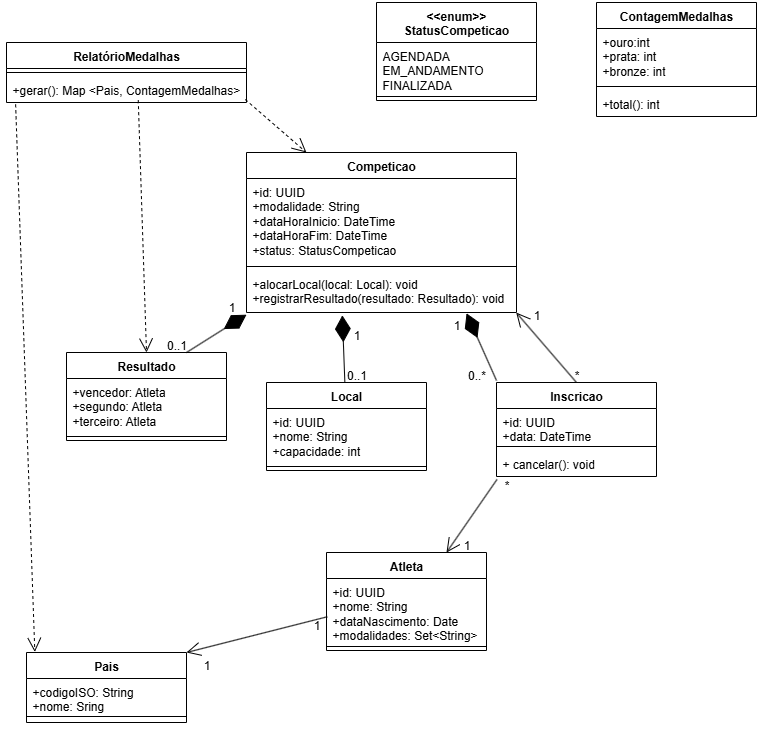

The diagram above was exported from draw.io. Its source (the exported page's mxGraphModel, read from the mxfile embedded in the PNG):
<mxGraphModel dx="983" dy="613" grid="1" gridSize="10" guides="1" tooltips="1" connect="1" arrows="1" fold="1" page="1" pageScale="1" pageWidth="827" pageHeight="1169" math="0" shadow="0">
  <root>
    <mxCell id="0" />
    <mxCell id="1" parent="0" />
    <mxCell id="D_SRV8tPxcgLL7g8VEt_-2" value="RelatórioMedalhas" style="swimlane;fontStyle=1;align=center;verticalAlign=top;childLayout=stackLayout;horizontal=1;startSize=26;horizontalStack=0;resizeParent=1;resizeParentMax=0;resizeLast=0;collapsible=1;marginBottom=0;whiteSpace=wrap;html=1;" vertex="1" parent="1">
      <mxGeometry x="30" y="50" width="240" height="60" as="geometry" />
    </mxCell>
    <mxCell id="D_SRV8tPxcgLL7g8VEt_-4" value="" style="line;strokeWidth=1;fillColor=none;align=left;verticalAlign=middle;spacingTop=-1;spacingLeft=3;spacingRight=3;rotatable=0;labelPosition=right;points=[];portConstraint=eastwest;strokeColor=inherit;" vertex="1" parent="D_SRV8tPxcgLL7g8VEt_-2">
      <mxGeometry y="26" width="240" height="8" as="geometry" />
    </mxCell>
    <mxCell id="D_SRV8tPxcgLL7g8VEt_-5" value="+gerar(): Map &amp;lt;Pais, ContagemMedalhas&amp;gt;" style="text;strokeColor=none;fillColor=none;align=left;verticalAlign=top;spacingLeft=4;spacingRight=4;overflow=hidden;rotatable=0;points=[[0,0.5],[1,0.5]];portConstraint=eastwest;whiteSpace=wrap;html=1;" vertex="1" parent="D_SRV8tPxcgLL7g8VEt_-2">
      <mxGeometry y="34" width="240" height="26" as="geometry" />
    </mxCell>
    <mxCell id="D_SRV8tPxcgLL7g8VEt_-6" value="Competicao" style="swimlane;fontStyle=1;align=center;verticalAlign=top;childLayout=stackLayout;horizontal=1;startSize=26;horizontalStack=0;resizeParent=1;resizeParentMax=0;resizeLast=0;collapsible=1;marginBottom=0;whiteSpace=wrap;html=1;" vertex="1" parent="1">
      <mxGeometry x="270" y="160" width="270" height="160" as="geometry" />
    </mxCell>
    <mxCell id="D_SRV8tPxcgLL7g8VEt_-7" value="+id: UUID&lt;div&gt;+modalidade: String&lt;/div&gt;&lt;div&gt;+dataHoraInicio: DateTime&lt;/div&gt;&lt;div&gt;+dataHoraFim: DateTime&lt;/div&gt;&lt;div&gt;+status: StatusCompeticao&lt;/div&gt;" style="text;strokeColor=none;fillColor=none;align=left;verticalAlign=top;spacingLeft=4;spacingRight=4;overflow=hidden;rotatable=0;points=[[0,0.5],[1,0.5]];portConstraint=eastwest;whiteSpace=wrap;html=1;" vertex="1" parent="D_SRV8tPxcgLL7g8VEt_-6">
      <mxGeometry y="26" width="270" height="84" as="geometry" />
    </mxCell>
    <mxCell id="D_SRV8tPxcgLL7g8VEt_-8" value="" style="line;strokeWidth=1;fillColor=none;align=left;verticalAlign=middle;spacingTop=-1;spacingLeft=3;spacingRight=3;rotatable=0;labelPosition=right;points=[];portConstraint=eastwest;strokeColor=inherit;" vertex="1" parent="D_SRV8tPxcgLL7g8VEt_-6">
      <mxGeometry y="110" width="270" height="8" as="geometry" />
    </mxCell>
    <mxCell id="D_SRV8tPxcgLL7g8VEt_-9" value="+alocarLocal(local: Local): void&lt;div&gt;+registrarResultado(resultado: Resultado): void&lt;/div&gt;" style="text;strokeColor=none;fillColor=none;align=left;verticalAlign=top;spacingLeft=4;spacingRight=4;overflow=hidden;rotatable=0;points=[[0,0.5],[1,0.5]];portConstraint=eastwest;whiteSpace=wrap;html=1;" vertex="1" parent="D_SRV8tPxcgLL7g8VEt_-6">
      <mxGeometry y="118" width="270" height="42" as="geometry" />
    </mxCell>
    <mxCell id="D_SRV8tPxcgLL7g8VEt_-13" value="" style="endArrow=open;endSize=12;dashed=1;html=1;rounded=0;entryX=0.222;entryY=0;entryDx=0;entryDy=0;entryPerimeter=0;exitX=0.995;exitY=0.885;exitDx=0;exitDy=0;exitPerimeter=0;" edge="1" parent="1" source="D_SRV8tPxcgLL7g8VEt_-5" target="D_SRV8tPxcgLL7g8VEt_-6">
      <mxGeometry x="0.3286" y="16" width="160" relative="1" as="geometry">
        <mxPoint x="340" y="240" as="sourcePoint" />
        <mxPoint x="500" y="240" as="targetPoint" />
        <mxPoint as="offset" />
      </mxGeometry>
    </mxCell>
    <mxCell id="D_SRV8tPxcgLL7g8VEt_-14" value="Resultado" style="swimlane;fontStyle=1;align=center;verticalAlign=top;childLayout=stackLayout;horizontal=1;startSize=26;horizontalStack=0;resizeParent=1;resizeParentMax=0;resizeLast=0;collapsible=1;marginBottom=0;whiteSpace=wrap;html=1;" vertex="1" parent="1">
      <mxGeometry x="90" y="360" width="160" height="88" as="geometry" />
    </mxCell>
    <mxCell id="D_SRV8tPxcgLL7g8VEt_-15" value="+vencedor: Atleta&lt;div&gt;+segundo: Atleta&lt;/div&gt;&lt;div&gt;+terceiro: Atleta&lt;/div&gt;" style="text;strokeColor=none;fillColor=none;align=left;verticalAlign=top;spacingLeft=4;spacingRight=4;overflow=hidden;rotatable=0;points=[[0,0.5],[1,0.5]];portConstraint=eastwest;whiteSpace=wrap;html=1;" vertex="1" parent="D_SRV8tPxcgLL7g8VEt_-14">
      <mxGeometry y="26" width="160" height="54" as="geometry" />
    </mxCell>
    <mxCell id="D_SRV8tPxcgLL7g8VEt_-16" value="" style="line;strokeWidth=1;fillColor=none;align=left;verticalAlign=middle;spacingTop=-1;spacingLeft=3;spacingRight=3;rotatable=0;labelPosition=right;points=[];portConstraint=eastwest;strokeColor=inherit;" vertex="1" parent="D_SRV8tPxcgLL7g8VEt_-14">
      <mxGeometry y="80" width="160" height="8" as="geometry" />
    </mxCell>
    <mxCell id="D_SRV8tPxcgLL7g8VEt_-18" value="" style="endArrow=open;endSize=12;dashed=1;html=1;rounded=0;entryX=0.5;entryY=0;entryDx=0;entryDy=0;exitX=0.549;exitY=0.911;exitDx=0;exitDy=0;exitPerimeter=0;" edge="1" parent="1" source="D_SRV8tPxcgLL7g8VEt_-5" target="D_SRV8tPxcgLL7g8VEt_-14">
      <mxGeometry x="0.3286" y="16" width="160" relative="1" as="geometry">
        <mxPoint x="170" y="200" as="sourcePoint" />
        <mxPoint x="231" y="253" as="targetPoint" />
        <mxPoint as="offset" />
      </mxGeometry>
    </mxCell>
    <mxCell id="D_SRV8tPxcgLL7g8VEt_-19" value="" style="endArrow=diamondThin;endFill=1;endSize=24;html=1;rounded=0;entryX=0;entryY=1.052;entryDx=0;entryDy=0;entryPerimeter=0;exitX=0.75;exitY=0;exitDx=0;exitDy=0;" edge="1" parent="1" source="D_SRV8tPxcgLL7g8VEt_-14" target="D_SRV8tPxcgLL7g8VEt_-9">
      <mxGeometry width="160" relative="1" as="geometry">
        <mxPoint x="340" y="240" as="sourcePoint" />
        <mxPoint x="500" y="240" as="targetPoint" />
      </mxGeometry>
    </mxCell>
    <mxCell id="D_SRV8tPxcgLL7g8VEt_-20" value="1" style="text;html=1;align=center;verticalAlign=middle;resizable=0;points=[];autosize=1;strokeColor=none;fillColor=none;" vertex="1" parent="1">
      <mxGeometry x="240" y="300" width="30" height="30" as="geometry" />
    </mxCell>
    <mxCell id="D_SRV8tPxcgLL7g8VEt_-21" value="0..1" style="text;html=1;align=center;verticalAlign=middle;resizable=0;points=[];autosize=1;strokeColor=none;fillColor=none;" vertex="1" parent="1">
      <mxGeometry x="180" y="338" width="40" height="30" as="geometry" />
    </mxCell>
    <mxCell id="D_SRV8tPxcgLL7g8VEt_-22" value="Local" style="swimlane;fontStyle=1;align=center;verticalAlign=top;childLayout=stackLayout;horizontal=1;startSize=26;horizontalStack=0;resizeParent=1;resizeParentMax=0;resizeLast=0;collapsible=1;marginBottom=0;whiteSpace=wrap;html=1;" vertex="1" parent="1">
      <mxGeometry x="290" y="390" width="160" height="88" as="geometry" />
    </mxCell>
    <mxCell id="D_SRV8tPxcgLL7g8VEt_-23" value="+id: UUID&lt;div&gt;+nome: String&lt;/div&gt;&lt;div&gt;+capacidade: int&lt;/div&gt;" style="text;strokeColor=none;fillColor=none;align=left;verticalAlign=top;spacingLeft=4;spacingRight=4;overflow=hidden;rotatable=0;points=[[0,0.5],[1,0.5]];portConstraint=eastwest;whiteSpace=wrap;html=1;" vertex="1" parent="D_SRV8tPxcgLL7g8VEt_-22">
      <mxGeometry y="26" width="160" height="54" as="geometry" />
    </mxCell>
    <mxCell id="D_SRV8tPxcgLL7g8VEt_-24" value="" style="line;strokeWidth=1;fillColor=none;align=left;verticalAlign=middle;spacingTop=-1;spacingLeft=3;spacingRight=3;rotatable=0;labelPosition=right;points=[];portConstraint=eastwest;strokeColor=inherit;" vertex="1" parent="D_SRV8tPxcgLL7g8VEt_-22">
      <mxGeometry y="80" width="160" height="8" as="geometry" />
    </mxCell>
    <mxCell id="D_SRV8tPxcgLL7g8VEt_-25" value="" style="endArrow=diamondThin;endFill=1;endSize=24;html=1;rounded=0;entryX=0.355;entryY=1.068;entryDx=0;entryDy=0;entryPerimeter=0;" edge="1" parent="1" source="D_SRV8tPxcgLL7g8VEt_-22" target="D_SRV8tPxcgLL7g8VEt_-9">
      <mxGeometry width="160" relative="1" as="geometry">
        <mxPoint x="350" y="388" as="sourcePoint" />
        <mxPoint x="410" y="350" as="targetPoint" />
      </mxGeometry>
    </mxCell>
    <mxCell id="D_SRV8tPxcgLL7g8VEt_-26" value="1" style="text;html=1;align=center;verticalAlign=middle;resizable=0;points=[];autosize=1;strokeColor=none;fillColor=none;" vertex="1" parent="1">
      <mxGeometry x="365" y="328" width="30" height="30" as="geometry" />
    </mxCell>
    <mxCell id="D_SRV8tPxcgLL7g8VEt_-27" value="0..1" style="text;html=1;align=center;verticalAlign=middle;resizable=0;points=[];autosize=1;strokeColor=none;fillColor=none;" vertex="1" parent="1">
      <mxGeometry x="360" y="368" width="40" height="30" as="geometry" />
    </mxCell>
    <mxCell id="D_SRV8tPxcgLL7g8VEt_-28" value="Inscricao" style="swimlane;fontStyle=1;align=center;verticalAlign=top;childLayout=stackLayout;horizontal=1;startSize=26;horizontalStack=0;resizeParent=1;resizeParentMax=0;resizeLast=0;collapsible=1;marginBottom=0;whiteSpace=wrap;html=1;" vertex="1" parent="1">
      <mxGeometry x="520" y="390" width="160" height="94" as="geometry" />
    </mxCell>
    <mxCell id="D_SRV8tPxcgLL7g8VEt_-29" value="+id: UUID&lt;div&gt;+data: DateTime&lt;/div&gt;" style="text;strokeColor=none;fillColor=none;align=left;verticalAlign=top;spacingLeft=4;spacingRight=4;overflow=hidden;rotatable=0;points=[[0,0.5],[1,0.5]];portConstraint=eastwest;whiteSpace=wrap;html=1;" vertex="1" parent="D_SRV8tPxcgLL7g8VEt_-28">
      <mxGeometry y="26" width="160" height="34" as="geometry" />
    </mxCell>
    <mxCell id="D_SRV8tPxcgLL7g8VEt_-30" value="" style="line;strokeWidth=1;fillColor=none;align=left;verticalAlign=middle;spacingTop=-1;spacingLeft=3;spacingRight=3;rotatable=0;labelPosition=right;points=[];portConstraint=eastwest;strokeColor=inherit;" vertex="1" parent="D_SRV8tPxcgLL7g8VEt_-28">
      <mxGeometry y="60" width="160" height="8" as="geometry" />
    </mxCell>
    <mxCell id="D_SRV8tPxcgLL7g8VEt_-31" value="+ cancelar(): void" style="text;strokeColor=none;fillColor=none;align=left;verticalAlign=top;spacingLeft=4;spacingRight=4;overflow=hidden;rotatable=0;points=[[0,0.5],[1,0.5]];portConstraint=eastwest;whiteSpace=wrap;html=1;" vertex="1" parent="D_SRV8tPxcgLL7g8VEt_-28">
      <mxGeometry y="68" width="160" height="26" as="geometry" />
    </mxCell>
    <mxCell id="D_SRV8tPxcgLL7g8VEt_-32" value="" style="endArrow=diamondThin;endFill=1;endSize=24;html=1;rounded=0;entryX=0.815;entryY=1.019;entryDx=0;entryDy=0;entryPerimeter=0;" edge="1" parent="1" target="D_SRV8tPxcgLL7g8VEt_-9">
      <mxGeometry width="160" relative="1" as="geometry">
        <mxPoint x="520" y="388" as="sourcePoint" />
        <mxPoint x="600" y="350" as="targetPoint" />
      </mxGeometry>
    </mxCell>
    <mxCell id="D_SRV8tPxcgLL7g8VEt_-33" value="1" style="text;html=1;align=center;verticalAlign=middle;resizable=0;points=[];autosize=1;strokeColor=none;fillColor=none;" vertex="1" parent="1">
      <mxGeometry x="465" y="318" width="30" height="30" as="geometry" />
    </mxCell>
    <mxCell id="D_SRV8tPxcgLL7g8VEt_-34" value="0..*" style="text;html=1;align=center;verticalAlign=middle;resizable=0;points=[];autosize=1;strokeColor=none;fillColor=none;" vertex="1" parent="1">
      <mxGeometry x="480" y="368" width="40" height="30" as="geometry" />
    </mxCell>
    <mxCell id="D_SRV8tPxcgLL7g8VEt_-39" value="" style="endArrow=open;endFill=1;endSize=12;html=1;rounded=0;exitX=0.5;exitY=0;exitDx=0;exitDy=0;entryX=0.999;entryY=1.002;entryDx=0;entryDy=0;entryPerimeter=0;" edge="1" parent="1" source="D_SRV8tPxcgLL7g8VEt_-28" target="D_SRV8tPxcgLL7g8VEt_-9">
      <mxGeometry width="160" relative="1" as="geometry">
        <mxPoint x="460" y="340" as="sourcePoint" />
        <mxPoint x="620" y="340" as="targetPoint" />
      </mxGeometry>
    </mxCell>
    <mxCell id="D_SRV8tPxcgLL7g8VEt_-40" value="*" style="text;html=1;align=center;verticalAlign=middle;resizable=0;points=[];autosize=1;strokeColor=none;fillColor=none;" vertex="1" parent="1">
      <mxGeometry x="585" y="368" width="30" height="30" as="geometry" />
    </mxCell>
    <mxCell id="D_SRV8tPxcgLL7g8VEt_-41" value="1" style="text;html=1;align=center;verticalAlign=middle;resizable=0;points=[];autosize=1;strokeColor=none;fillColor=none;" vertex="1" parent="1">
      <mxGeometry x="545" y="308" width="30" height="30" as="geometry" />
    </mxCell>
    <mxCell id="D_SRV8tPxcgLL7g8VEt_-42" value="Atleta" style="swimlane;fontStyle=1;align=center;verticalAlign=top;childLayout=stackLayout;horizontal=1;startSize=26;horizontalStack=0;resizeParent=1;resizeParentMax=0;resizeLast=0;collapsible=1;marginBottom=0;whiteSpace=wrap;html=1;" vertex="1" parent="1">
      <mxGeometry x="350" y="560" width="160" height="98" as="geometry" />
    </mxCell>
    <mxCell id="D_SRV8tPxcgLL7g8VEt_-43" value="+id: UUID&lt;div&gt;+nome: String&lt;/div&gt;&lt;div&gt;+dataNascimento: Date&lt;/div&gt;&lt;div&gt;+modalidades: Set&amp;lt;String&amp;gt;&lt;/div&gt;" style="text;strokeColor=none;fillColor=none;align=left;verticalAlign=top;spacingLeft=4;spacingRight=4;overflow=hidden;rotatable=0;points=[[0,0.5],[1,0.5]];portConstraint=eastwest;whiteSpace=wrap;html=1;" vertex="1" parent="D_SRV8tPxcgLL7g8VEt_-42">
      <mxGeometry y="26" width="160" height="64" as="geometry" />
    </mxCell>
    <mxCell id="D_SRV8tPxcgLL7g8VEt_-44" value="" style="line;strokeWidth=1;fillColor=none;align=left;verticalAlign=middle;spacingTop=-1;spacingLeft=3;spacingRight=3;rotatable=0;labelPosition=right;points=[];portConstraint=eastwest;strokeColor=inherit;" vertex="1" parent="D_SRV8tPxcgLL7g8VEt_-42">
      <mxGeometry y="90" width="160" height="8" as="geometry" />
    </mxCell>
    <mxCell id="D_SRV8tPxcgLL7g8VEt_-46" value="" style="endArrow=open;endFill=1;endSize=12;html=1;rounded=0;exitX=0.003;exitY=1.115;exitDx=0;exitDy=0;entryX=0.75;entryY=0;entryDx=0;entryDy=0;exitPerimeter=0;" edge="1" parent="1" source="D_SRV8tPxcgLL7g8VEt_-31" target="D_SRV8tPxcgLL7g8VEt_-42">
      <mxGeometry width="160" relative="1" as="geometry">
        <mxPoint x="570" y="590" as="sourcePoint" />
        <mxPoint x="510" y="520" as="targetPoint" />
      </mxGeometry>
    </mxCell>
    <mxCell id="D_SRV8tPxcgLL7g8VEt_-47" value="*" style="text;html=1;align=center;verticalAlign=middle;resizable=0;points=[];autosize=1;strokeColor=none;fillColor=none;" vertex="1" parent="1">
      <mxGeometry x="515" y="478" width="30" height="30" as="geometry" />
    </mxCell>
    <mxCell id="D_SRV8tPxcgLL7g8VEt_-48" value="1" style="text;html=1;align=center;verticalAlign=middle;resizable=0;points=[];autosize=1;strokeColor=none;fillColor=none;" vertex="1" parent="1">
      <mxGeometry x="475" y="538" width="30" height="30" as="geometry" />
    </mxCell>
    <mxCell id="D_SRV8tPxcgLL7g8VEt_-49" value="Pais" style="swimlane;fontStyle=1;align=center;verticalAlign=top;childLayout=stackLayout;horizontal=1;startSize=26;horizontalStack=0;resizeParent=1;resizeParentMax=0;resizeLast=0;collapsible=1;marginBottom=0;whiteSpace=wrap;html=1;" vertex="1" parent="1">
      <mxGeometry x="50" y="660" width="160" height="70" as="geometry" />
    </mxCell>
    <mxCell id="D_SRV8tPxcgLL7g8VEt_-50" value="+codigoISO: String&lt;div&gt;+nome: Sring&lt;/div&gt;" style="text;strokeColor=none;fillColor=none;align=left;verticalAlign=top;spacingLeft=4;spacingRight=4;overflow=hidden;rotatable=0;points=[[0,0.5],[1,0.5]];portConstraint=eastwest;whiteSpace=wrap;html=1;" vertex="1" parent="D_SRV8tPxcgLL7g8VEt_-49">
      <mxGeometry y="26" width="160" height="34" as="geometry" />
    </mxCell>
    <mxCell id="D_SRV8tPxcgLL7g8VEt_-51" value="" style="line;strokeWidth=1;fillColor=none;align=left;verticalAlign=middle;spacingTop=-1;spacingLeft=3;spacingRight=3;rotatable=0;labelPosition=right;points=[];portConstraint=eastwest;strokeColor=inherit;" vertex="1" parent="D_SRV8tPxcgLL7g8VEt_-49">
      <mxGeometry y="60" width="160" height="8" as="geometry" />
    </mxCell>
    <mxCell id="D_SRV8tPxcgLL7g8VEt_-52" value="&lt;div&gt;&lt;br&gt;&lt;/div&gt;" style="text;strokeColor=none;fillColor=none;align=left;verticalAlign=top;spacingLeft=4;spacingRight=4;overflow=hidden;rotatable=0;points=[[0,0.5],[1,0.5]];portConstraint=eastwest;whiteSpace=wrap;html=1;" vertex="1" parent="D_SRV8tPxcgLL7g8VEt_-49">
      <mxGeometry y="68" width="160" height="2" as="geometry" />
    </mxCell>
    <mxCell id="D_SRV8tPxcgLL7g8VEt_-53" value="" style="endArrow=open;endSize=12;dashed=1;html=1;rounded=0;entryX=0.052;entryY=-0.008;entryDx=0;entryDy=0;exitX=0.038;exitY=1.07;exitDx=0;exitDy=0;exitPerimeter=0;entryPerimeter=0;" edge="1" parent="1" source="D_SRV8tPxcgLL7g8VEt_-5" target="D_SRV8tPxcgLL7g8VEt_-49">
      <mxGeometry x="0.3286" y="16" width="160" relative="1" as="geometry">
        <mxPoint x="20" y="230" as="sourcePoint" />
        <mxPoint x="28" y="482" as="targetPoint" />
        <mxPoint as="offset" />
      </mxGeometry>
    </mxCell>
    <mxCell id="D_SRV8tPxcgLL7g8VEt_-54" value="" style="endArrow=open;endFill=1;endSize=12;html=1;rounded=0;entryX=1;entryY=0;entryDx=0;entryDy=0;exitX=0.005;exitY=0.598;exitDx=0;exitDy=0;exitPerimeter=0;" edge="1" parent="1" source="D_SRV8tPxcgLL7g8VEt_-43" target="D_SRV8tPxcgLL7g8VEt_-49">
      <mxGeometry width="160" relative="1" as="geometry">
        <mxPoint x="320" y="630" as="sourcePoint" />
        <mxPoint x="260" y="713" as="targetPoint" />
      </mxGeometry>
    </mxCell>
    <mxCell id="D_SRV8tPxcgLL7g8VEt_-55" value="1" style="text;html=1;align=center;verticalAlign=middle;resizable=0;points=[];autosize=1;strokeColor=none;fillColor=none;" vertex="1" parent="1">
      <mxGeometry x="325" y="618" width="30" height="30" as="geometry" />
    </mxCell>
    <mxCell id="D_SRV8tPxcgLL7g8VEt_-56" value="1" style="text;html=1;align=center;verticalAlign=middle;resizable=0;points=[];autosize=1;strokeColor=none;fillColor=none;" vertex="1" parent="1">
      <mxGeometry x="215" y="658" width="30" height="30" as="geometry" />
    </mxCell>
    <mxCell id="D_SRV8tPxcgLL7g8VEt_-57" value="&amp;lt;&amp;lt;enum&amp;gt;&amp;gt;&lt;div&gt;StatusCompeticao&lt;/div&gt;" style="swimlane;fontStyle=1;align=center;verticalAlign=top;childLayout=stackLayout;horizontal=1;startSize=40;horizontalStack=0;resizeParent=1;resizeParentMax=0;resizeLast=0;collapsible=1;marginBottom=0;whiteSpace=wrap;html=1;" vertex="1" parent="1">
      <mxGeometry x="400" y="10" width="160" height="98" as="geometry" />
    </mxCell>
    <mxCell id="D_SRV8tPxcgLL7g8VEt_-58" value="AGENDADA&lt;div&gt;EM_ANDAMENTO&lt;/div&gt;&lt;div&gt;FINALIZADA&lt;/div&gt;" style="text;strokeColor=none;fillColor=none;align=left;verticalAlign=top;spacingLeft=4;spacingRight=4;overflow=hidden;rotatable=0;points=[[0,0.5],[1,0.5]];portConstraint=eastwest;whiteSpace=wrap;html=1;" vertex="1" parent="D_SRV8tPxcgLL7g8VEt_-57">
      <mxGeometry y="40" width="160" height="50" as="geometry" />
    </mxCell>
    <mxCell id="D_SRV8tPxcgLL7g8VEt_-59" value="" style="line;strokeWidth=1;fillColor=none;align=left;verticalAlign=middle;spacingTop=-1;spacingLeft=3;spacingRight=3;rotatable=0;labelPosition=right;points=[];portConstraint=eastwest;strokeColor=inherit;" vertex="1" parent="D_SRV8tPxcgLL7g8VEt_-57">
      <mxGeometry y="90" width="160" height="8" as="geometry" />
    </mxCell>
    <mxCell id="D_SRV8tPxcgLL7g8VEt_-61" value="ContagemMedalhas" style="swimlane;fontStyle=1;align=center;verticalAlign=top;childLayout=stackLayout;horizontal=1;startSize=26;horizontalStack=0;resizeParent=1;resizeParentMax=0;resizeLast=0;collapsible=1;marginBottom=0;whiteSpace=wrap;html=1;" vertex="1" parent="1">
      <mxGeometry x="620" y="10" width="160" height="114" as="geometry" />
    </mxCell>
    <mxCell id="D_SRV8tPxcgLL7g8VEt_-62" value="+ouro:int&lt;div&gt;+prata: int&lt;/div&gt;&lt;div&gt;+bronze: int&lt;/div&gt;" style="text;strokeColor=none;fillColor=none;align=left;verticalAlign=top;spacingLeft=4;spacingRight=4;overflow=hidden;rotatable=0;points=[[0,0.5],[1,0.5]];portConstraint=eastwest;whiteSpace=wrap;html=1;" vertex="1" parent="D_SRV8tPxcgLL7g8VEt_-61">
      <mxGeometry y="26" width="160" height="54" as="geometry" />
    </mxCell>
    <mxCell id="D_SRV8tPxcgLL7g8VEt_-63" value="" style="line;strokeWidth=1;fillColor=none;align=left;verticalAlign=middle;spacingTop=-1;spacingLeft=3;spacingRight=3;rotatable=0;labelPosition=right;points=[];portConstraint=eastwest;strokeColor=inherit;" vertex="1" parent="D_SRV8tPxcgLL7g8VEt_-61">
      <mxGeometry y="80" width="160" height="8" as="geometry" />
    </mxCell>
    <mxCell id="D_SRV8tPxcgLL7g8VEt_-64" value="+total(): int" style="text;strokeColor=none;fillColor=none;align=left;verticalAlign=top;spacingLeft=4;spacingRight=4;overflow=hidden;rotatable=0;points=[[0,0.5],[1,0.5]];portConstraint=eastwest;whiteSpace=wrap;html=1;" vertex="1" parent="D_SRV8tPxcgLL7g8VEt_-61">
      <mxGeometry y="88" width="160" height="26" as="geometry" />
    </mxCell>
  </root>
</mxGraphModel>